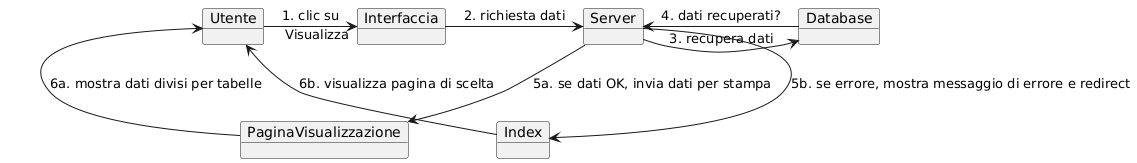

The diagram above was rendered by PlantUML. Its source (embedded in the PNG):
@startuml
object Utente
object Interfaccia
object Server
object Database
object PaginaVisualizzazione
object Index

Utente -> Interfaccia : 1. clic su "Visualizza"
Interfaccia -> Server : 2. richiesta dati
Server -> Database : 3. recupera dati
Database -> Server : 4. dati recuperati?

' Condizione sul flusso
Server --> PaginaVisualizzazione : 5a. se dati OK, invia dati per stampa
PaginaVisualizzazione -> Utente : 6a. mostra dati divisi per tabelle

Server --> Index : 5b. se errore, mostra messaggio di errore e redirect
Index -> Utente : 6b. visualizza pagina di scelta
@enduml